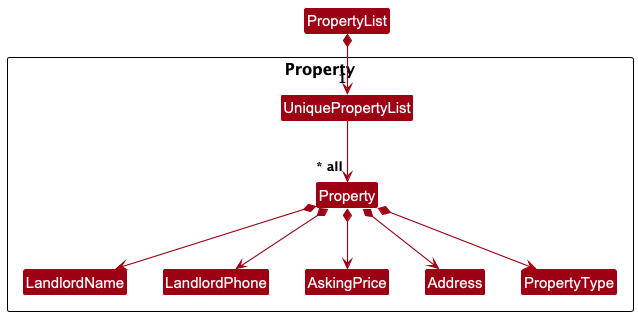

The diagram above was rendered by PlantUML. Its source (embedded in the PNG):
@startuml
!include style.puml
skinparam arrowThickness 1.1
skinparam arrowColor MODEL_COLOR
skinparam classBackgroundColor MODEL_COLOR
Class PropertyList
Package Property {
PropertyList *--> "1" UniquePropertyList
UniquePropertyList --> "~* all" Property
Property *--> LandlordName
Property *--> LandlordPhone
Property *--> AskingPrice
Property *--> Address
Property *--> PropertyType
}
@enduml